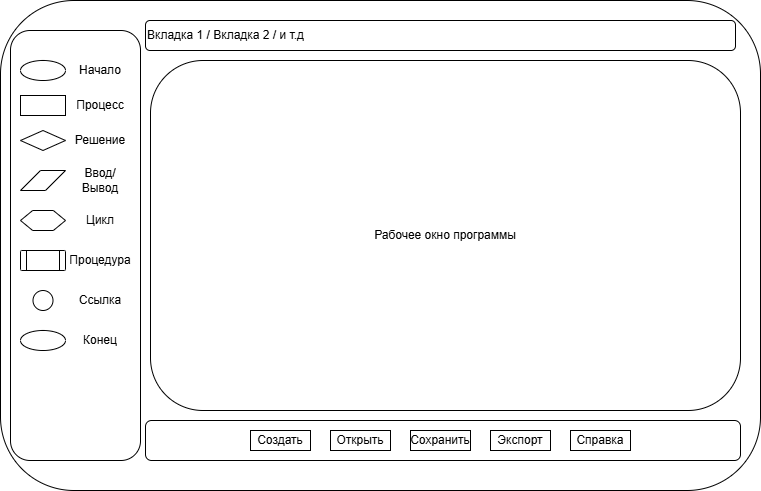

The diagram above was exported from draw.io. Its source (the exported page's mxGraphModel, read from the mxfile embedded in the PNG):
<mxGraphModel dx="1243" dy="797" grid="1" gridSize="10" guides="1" tooltips="1" connect="1" arrows="1" fold="1" page="1" pageScale="1" pageWidth="827" pageHeight="1169" math="0" shadow="0">
  <root>
    <mxCell id="0" />
    <mxCell id="1" parent="0" />
    <mxCell id="BbR3MkdDzEtStNlVrisF-1" value="" style="rounded=1;whiteSpace=wrap;html=1;fillOpacity=99;" parent="1" vertex="1">
      <mxGeometry x="50" y="180" width="760" height="490" as="geometry" />
    </mxCell>
    <mxCell id="BbR3MkdDzEtStNlVrisF-3" value="" style="rounded=1;whiteSpace=wrap;html=1;" parent="1" vertex="1">
      <mxGeometry x="60" y="210" width="130" height="430" as="geometry" />
    </mxCell>
    <mxCell id="BbR3MkdDzEtStNlVrisF-6" value="" style="rounded=1;whiteSpace=wrap;html=1;" parent="1" vertex="1">
      <mxGeometry x="195" y="600" width="595" height="40" as="geometry" />
    </mxCell>
    <mxCell id="BbR3MkdDzEtStNlVrisF-7" value="Вкладка 1 / Вкладка 2 / и т.д" style="rounded=1;whiteSpace=wrap;html=1;align=left;" parent="1" vertex="1">
      <mxGeometry x="195" y="200" width="590" height="30" as="geometry" />
    </mxCell>
    <mxCell id="BbR3MkdDzEtStNlVrisF-11" value="Рабочее окно программы" style="rounded=1;whiteSpace=wrap;html=1;" parent="1" vertex="1">
      <mxGeometry x="200" y="240" width="590" height="350" as="geometry" />
    </mxCell>
    <mxCell id="OwZLMjWRdIBYir6xzWS7-1" value="Создать" style="rounded=0;whiteSpace=wrap;html=1;" vertex="1" parent="1">
      <mxGeometry x="300" y="610" width="60" height="20" as="geometry" />
    </mxCell>
    <mxCell id="OwZLMjWRdIBYir6xzWS7-2" value="Открыть" style="rounded=0;whiteSpace=wrap;html=1;" vertex="1" parent="1">
      <mxGeometry x="380" y="610" width="60" height="20" as="geometry" />
    </mxCell>
    <mxCell id="OwZLMjWRdIBYir6xzWS7-3" value="Сохранить" style="rounded=0;whiteSpace=wrap;html=1;" vertex="1" parent="1">
      <mxGeometry x="460" y="610" width="60" height="20" as="geometry" />
    </mxCell>
    <mxCell id="OwZLMjWRdIBYir6xzWS7-4" value="&lt;font&gt;Экспорт&lt;/font&gt;" style="rounded=0;whiteSpace=wrap;html=1;" vertex="1" parent="1">
      <mxGeometry x="540" y="610" width="60" height="20" as="geometry" />
    </mxCell>
    <mxCell id="OwZLMjWRdIBYir6xzWS7-5" value="&lt;font&gt;Справка&lt;/font&gt;" style="rounded=0;whiteSpace=wrap;html=1;" vertex="1" parent="1">
      <mxGeometry x="620" y="610" width="60" height="20" as="geometry" />
    </mxCell>
    <mxCell id="OwZLMjWRdIBYir6xzWS7-7" value="" style="ellipse;whiteSpace=wrap;html=1;" vertex="1" parent="1">
      <mxGeometry x="70" y="240" width="45" height="20" as="geometry" />
    </mxCell>
    <mxCell id="OwZLMjWRdIBYir6xzWS7-9" value="Начало" style="text;html=1;whiteSpace=wrap;strokeColor=none;fillColor=none;align=center;verticalAlign=middle;rounded=0;" vertex="1" parent="1">
      <mxGeometry x="120" y="235" width="60" height="30" as="geometry" />
    </mxCell>
    <mxCell id="OwZLMjWRdIBYir6xzWS7-10" value="" style="rounded=0;whiteSpace=wrap;html=1;" vertex="1" parent="1">
      <mxGeometry x="70" y="275" width="45" height="20" as="geometry" />
    </mxCell>
    <mxCell id="OwZLMjWRdIBYir6xzWS7-11" value="Процесс" style="text;html=1;whiteSpace=wrap;strokeColor=none;fillColor=none;align=center;verticalAlign=middle;rounded=0;" vertex="1" parent="1">
      <mxGeometry x="120" y="270" width="60" height="30" as="geometry" />
    </mxCell>
    <mxCell id="OwZLMjWRdIBYir6xzWS7-12" value="" style="rhombus;whiteSpace=wrap;html=1;" vertex="1" parent="1">
      <mxGeometry x="70" y="310" width="45" height="20" as="geometry" />
    </mxCell>
    <mxCell id="OwZLMjWRdIBYir6xzWS7-13" value="Решение" style="text;html=1;whiteSpace=wrap;strokeColor=none;fillColor=none;align=center;verticalAlign=middle;rounded=0;" vertex="1" parent="1">
      <mxGeometry x="120" y="305" width="60" height="30" as="geometry" />
    </mxCell>
    <mxCell id="OwZLMjWRdIBYir6xzWS7-14" value="" style="shape=parallelogram;perimeter=parallelogramPerimeter;whiteSpace=wrap;html=1;fixedSize=1;" vertex="1" parent="1">
      <mxGeometry x="70" y="350" width="45" height="20" as="geometry" />
    </mxCell>
    <mxCell id="OwZLMjWRdIBYir6xzWS7-15" value="Ввод/Вывод" style="text;html=1;whiteSpace=wrap;strokeColor=none;fillColor=none;align=center;verticalAlign=middle;rounded=0;" vertex="1" parent="1">
      <mxGeometry x="120" y="345" width="60" height="30" as="geometry" />
    </mxCell>
    <mxCell id="OwZLMjWRdIBYir6xzWS7-17" value="" style="verticalLabelPosition=bottom;verticalAlign=top;html=1;shape=hexagon;perimeter=hexagonPerimeter2;arcSize=6;size=0.27;" vertex="1" parent="1">
      <mxGeometry x="70" y="390" width="45" height="20" as="geometry" />
    </mxCell>
    <mxCell id="OwZLMjWRdIBYir6xzWS7-18" value="Цикл" style="text;html=1;whiteSpace=wrap;strokeColor=none;fillColor=none;align=center;verticalAlign=middle;rounded=0;" vertex="1" parent="1">
      <mxGeometry x="120" y="385" width="60" height="30" as="geometry" />
    </mxCell>
    <mxCell id="OwZLMjWRdIBYir6xzWS7-19" value="" style="verticalLabelPosition=bottom;verticalAlign=top;html=1;shape=process;whiteSpace=wrap;rounded=1;size=0.14;arcSize=6;" vertex="1" parent="1">
      <mxGeometry x="70" y="430" width="45" height="20" as="geometry" />
    </mxCell>
    <mxCell id="OwZLMjWRdIBYir6xzWS7-20" value="Процедура" style="text;html=1;whiteSpace=wrap;strokeColor=none;fillColor=none;align=center;verticalAlign=middle;rounded=0;" vertex="1" parent="1">
      <mxGeometry x="120" y="425" width="60" height="30" as="geometry" />
    </mxCell>
    <mxCell id="OwZLMjWRdIBYir6xzWS7-21" value="" style="verticalLabelPosition=bottom;verticalAlign=top;html=1;shape=mxgraph.flowchart.on-page_reference;" vertex="1" parent="1">
      <mxGeometry x="82.5" y="470" width="20" height="20" as="geometry" />
    </mxCell>
    <mxCell id="OwZLMjWRdIBYir6xzWS7-22" value="Ссылка" style="text;html=1;whiteSpace=wrap;strokeColor=none;fillColor=none;align=center;verticalAlign=middle;rounded=0;" vertex="1" parent="1">
      <mxGeometry x="120" y="465" width="60" height="30" as="geometry" />
    </mxCell>
    <mxCell id="OwZLMjWRdIBYir6xzWS7-23" value="" style="ellipse;whiteSpace=wrap;html=1;" vertex="1" parent="1">
      <mxGeometry x="70" y="510" width="45" height="20" as="geometry" />
    </mxCell>
    <mxCell id="OwZLMjWRdIBYir6xzWS7-25" value="Конец" style="text;html=1;whiteSpace=wrap;strokeColor=none;fillColor=none;align=center;verticalAlign=middle;rounded=0;" vertex="1" parent="1">
      <mxGeometry x="120" y="505" width="60" height="30" as="geometry" />
    </mxCell>
  </root>
</mxGraphModel>